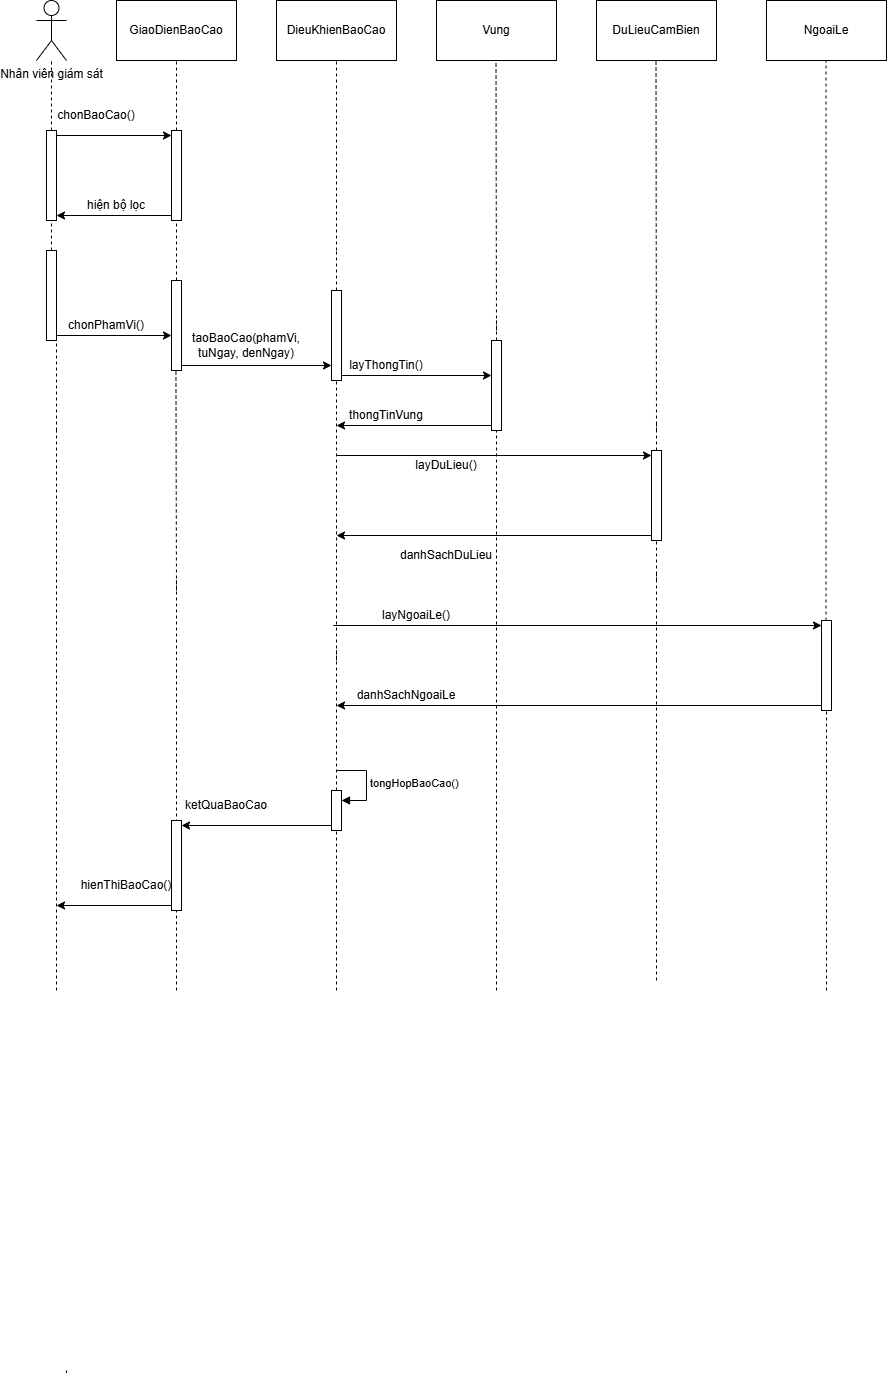

The diagram above was exported from draw.io. Its source (the exported page's mxGraphModel, read from the mxfile embedded in the PNG):
<mxGraphModel dx="1308" dy="1043" grid="1" gridSize="10" guides="1" tooltips="1" connect="1" arrows="1" fold="1" page="1" pageScale="1" pageWidth="827" pageHeight="1169" math="0" shadow="0">
  <root>
    <mxCell id="0" />
    <mxCell id="1" parent="0" />
    <mxCell id="A5MRoPb7lwd4KL3vHJdX-1" value="Nhân viên giám sát" style="shape=umlActor;verticalLabelPosition=bottom;verticalAlign=top;html=1;outlineConnect=0;" parent="1" vertex="1">
      <mxGeometry x="900" y="450" width="30" height="60" as="geometry" />
    </mxCell>
    <mxCell id="A5MRoPb7lwd4KL3vHJdX-2" value="GiaoDienBaoCao" style="rounded=0;whiteSpace=wrap;html=1;" parent="1" vertex="1">
      <mxGeometry x="980" y="450" width="120" height="60" as="geometry" />
    </mxCell>
    <mxCell id="A5MRoPb7lwd4KL3vHJdX-3" value="DieuKhienBaoCao" style="rounded=0;whiteSpace=wrap;html=1;" parent="1" vertex="1">
      <mxGeometry x="1140" y="450" width="120" height="60" as="geometry" />
    </mxCell>
    <mxCell id="A5MRoPb7lwd4KL3vHJdX-4" value="Vung" style="rounded=0;whiteSpace=wrap;html=1;" parent="1" vertex="1">
      <mxGeometry x="1300" y="450" width="120" height="60" as="geometry" />
    </mxCell>
    <mxCell id="A5MRoPb7lwd4KL3vHJdX-5" value="NgoaiLe" style="rounded=0;whiteSpace=wrap;html=1;" parent="1" vertex="1">
      <mxGeometry x="1630" y="450" width="120" height="60" as="geometry" />
    </mxCell>
    <mxCell id="A5MRoPb7lwd4KL3vHJdX-6" value="" style="endArrow=none;dashed=1;html=1;rounded=0;entryX=0.5;entryY=1;entryDx=0;entryDy=0;" parent="1" source="A5MRoPb7lwd4KL3vHJdX-96" target="A5MRoPb7lwd4KL3vHJdX-2" edge="1">
      <mxGeometry width="50" height="50" relative="1" as="geometry">
        <mxPoint x="1040" y="810" as="sourcePoint" />
        <mxPoint x="1050" y="570" as="targetPoint" />
      </mxGeometry>
    </mxCell>
    <mxCell id="A5MRoPb7lwd4KL3vHJdX-7" value="" style="endArrow=none;dashed=1;html=1;rounded=0;" parent="1" source="A5MRoPb7lwd4KL3vHJdX-13" target="A5MRoPb7lwd4KL3vHJdX-1" edge="1">
      <mxGeometry width="50" height="50" relative="1" as="geometry">
        <mxPoint x="920" y="1630" as="sourcePoint" />
        <mxPoint x="970" y="720" as="targetPoint" />
      </mxGeometry>
    </mxCell>
    <mxCell id="A5MRoPb7lwd4KL3vHJdX-8" value="" style="endArrow=none;dashed=1;html=1;rounded=0;entryX=0.5;entryY=1;entryDx=0;entryDy=0;" parent="1" target="A5MRoPb7lwd4KL3vHJdX-3" edge="1">
      <mxGeometry width="50" height="50" relative="1" as="geometry">
        <mxPoint x="1200" y="700" as="sourcePoint" />
        <mxPoint x="1210" y="570" as="targetPoint" />
      </mxGeometry>
    </mxCell>
    <mxCell id="A5MRoPb7lwd4KL3vHJdX-9" value="" style="endArrow=none;dashed=1;html=1;rounded=0;entryX=0.5;entryY=1;entryDx=0;entryDy=0;" parent="1" edge="1">
      <mxGeometry width="50" height="50" relative="1" as="geometry">
        <mxPoint x="1360" y="780" as="sourcePoint" />
        <mxPoint x="1359.5" y="510" as="targetPoint" />
      </mxGeometry>
    </mxCell>
    <mxCell id="A5MRoPb7lwd4KL3vHJdX-10" value="" style="endArrow=none;dashed=1;html=1;rounded=0;entryX=0.5;entryY=1;entryDx=0;entryDy=0;" parent="1" edge="1">
      <mxGeometry width="50" height="50" relative="1" as="geometry">
        <mxPoint x="1520" y="880" as="sourcePoint" />
        <mxPoint x="1519.5" y="510" as="targetPoint" />
      </mxGeometry>
    </mxCell>
    <mxCell id="A5MRoPb7lwd4KL3vHJdX-13" value="" style="html=1;points=[[0,0,0,0,5],[0,1,0,0,-5],[1,0,0,0,5],[1,1,0,0,-5]];perimeter=orthogonalPerimeter;outlineConnect=0;targetShapes=umlLifeline;portConstraint=eastwest;newEdgeStyle={&quot;curved&quot;:0,&quot;rounded&quot;:0};" parent="1" vertex="1">
      <mxGeometry x="910" y="580" width="10" height="90" as="geometry" />
    </mxCell>
    <mxCell id="A5MRoPb7lwd4KL3vHJdX-14" value="" style="endArrow=none;dashed=1;html=1;rounded=0;" parent="1" source="A5MRoPb7lwd4KL3vHJdX-94" target="A5MRoPb7lwd4KL3vHJdX-13" edge="1">
      <mxGeometry width="50" height="50" relative="1" as="geometry">
        <mxPoint x="920" y="1424.7999267578125" as="sourcePoint" />
        <mxPoint x="890" y="740" as="targetPoint" />
      </mxGeometry>
    </mxCell>
    <mxCell id="A5MRoPb7lwd4KL3vHJdX-16" value="" style="html=1;points=[[0,0,0,0,5],[0,1,0,0,-5],[1,0,0,0,5],[1,1,0,0,-5]];perimeter=orthogonalPerimeter;outlineConnect=0;targetShapes=umlLifeline;portConstraint=eastwest;newEdgeStyle={&quot;curved&quot;:0,&quot;rounded&quot;:0};" parent="1" vertex="1">
      <mxGeometry x="1035" y="580" width="10" height="90" as="geometry" />
    </mxCell>
    <mxCell id="A5MRoPb7lwd4KL3vHJdX-18" value="" style="endArrow=none;dashed=1;html=1;rounded=0;entryX=0.5;entryY=1;entryDx=0;entryDy=0;" parent="1" edge="1">
      <mxGeometry width="50" height="50" relative="1" as="geometry">
        <mxPoint x="1200" y="740" as="sourcePoint" />
        <mxPoint x="1200" y="700" as="targetPoint" />
      </mxGeometry>
    </mxCell>
    <mxCell id="A5MRoPb7lwd4KL3vHJdX-22" value="" style="endArrow=none;dashed=1;html=1;rounded=0;entryX=0.5;entryY=1;entryDx=0;entryDy=0;" parent="1" source="A5MRoPb7lwd4KL3vHJdX-103" edge="1">
      <mxGeometry width="50" height="50" relative="1" as="geometry">
        <mxPoint x="1360" y="1820" as="sourcePoint" />
        <mxPoint x="1360" y="770" as="targetPoint" />
      </mxGeometry>
    </mxCell>
    <mxCell id="A5MRoPb7lwd4KL3vHJdX-25" value="" style="endArrow=none;dashed=1;html=1;rounded=0;entryX=0.5;entryY=1;entryDx=0;entryDy=0;" parent="1" edge="1">
      <mxGeometry width="50" height="50" relative="1" as="geometry">
        <mxPoint x="1200" y="1110" as="sourcePoint" />
        <mxPoint x="1200" y="820" as="targetPoint" />
      </mxGeometry>
    </mxCell>
    <mxCell id="A5MRoPb7lwd4KL3vHJdX-30" value="" style="endArrow=none;dashed=1;html=1;rounded=0;entryX=0.5;entryY=1;entryDx=0;entryDy=0;" parent="1" source="A5MRoPb7lwd4KL3vHJdX-109" edge="1">
      <mxGeometry width="50" height="50" relative="1" as="geometry">
        <mxPoint x="1520" y="1030" as="sourcePoint" />
        <mxPoint x="1520" y="870" as="targetPoint" />
      </mxGeometry>
    </mxCell>
    <mxCell id="A5MRoPb7lwd4KL3vHJdX-32" value="" style="endArrow=none;dashed=1;html=1;rounded=0;entryX=0.5;entryY=1;entryDx=0;entryDy=0;" parent="1" edge="1">
      <mxGeometry width="50" height="50" relative="1" as="geometry">
        <mxPoint x="1200" y="1410" as="sourcePoint" />
        <mxPoint x="1200" y="1260" as="targetPoint" />
      </mxGeometry>
    </mxCell>
    <mxCell id="A5MRoPb7lwd4KL3vHJdX-34" value="" style="endArrow=none;dashed=1;html=1;rounded=0;entryX=0.5;entryY=1;entryDx=0;entryDy=0;" parent="1" edge="1">
      <mxGeometry width="50" height="50" relative="1" as="geometry">
        <mxPoint x="1200" y="1270" as="sourcePoint" />
        <mxPoint x="1200" y="1100" as="targetPoint" />
      </mxGeometry>
    </mxCell>
    <mxCell id="A5MRoPb7lwd4KL3vHJdX-37" value="" style="endArrow=none;dashed=1;html=1;rounded=0;entryX=0.5;entryY=1;entryDx=0;entryDy=0;" parent="1" edge="1">
      <mxGeometry width="50" height="50" relative="1" as="geometry">
        <mxPoint x="1520" y="1110" as="sourcePoint" />
        <mxPoint x="1520" y="1020" as="targetPoint" />
      </mxGeometry>
    </mxCell>
    <mxCell id="A5MRoPb7lwd4KL3vHJdX-38" value="" style="endArrow=none;dashed=1;html=1;rounded=0;entryX=0.5;entryY=1;entryDx=0;entryDy=0;" parent="1" edge="1">
      <mxGeometry width="50" height="50" relative="1" as="geometry">
        <mxPoint x="1520" y="1430" as="sourcePoint" />
        <mxPoint x="1520" y="1110" as="targetPoint" />
      </mxGeometry>
    </mxCell>
    <mxCell id="A5MRoPb7lwd4KL3vHJdX-39" value="" style="endArrow=none;dashed=1;html=1;rounded=0;entryX=0.44;entryY=0.849;entryDx=0;entryDy=0;entryPerimeter=0;" parent="1" target="A5MRoPb7lwd4KL3vHJdX-96" edge="1">
      <mxGeometry width="50" height="50" relative="1" as="geometry">
        <mxPoint x="1040" y="1040" as="sourcePoint" />
        <mxPoint x="1040" y="890" as="targetPoint" />
      </mxGeometry>
    </mxCell>
    <mxCell id="A5MRoPb7lwd4KL3vHJdX-42" value="" style="endArrow=none;dashed=1;html=1;rounded=0;" parent="1" edge="1">
      <mxGeometry width="50" height="50" relative="1" as="geometry">
        <mxPoint x="920" y="1440" as="sourcePoint" />
        <mxPoint x="920" y="880" as="targetPoint" />
      </mxGeometry>
    </mxCell>
    <mxCell id="A5MRoPb7lwd4KL3vHJdX-44" value="" style="endArrow=none;dashed=1;html=1;rounded=0;entryX=0.5;entryY=1;entryDx=0;entryDy=0;" parent="1" edge="1">
      <mxGeometry width="50" height="50" relative="1" as="geometry">
        <mxPoint x="1040" y="1440" as="sourcePoint" />
        <mxPoint x="1040" y="1030" as="targetPoint" />
      </mxGeometry>
    </mxCell>
    <mxCell id="A5MRoPb7lwd4KL3vHJdX-55" value="DuLieuCamBien" style="rounded=0;whiteSpace=wrap;html=1;" parent="1" vertex="1">
      <mxGeometry x="1460" y="450" width="120" height="60" as="geometry" />
    </mxCell>
    <mxCell id="A5MRoPb7lwd4KL3vHJdX-58" value="" style="endArrow=none;dashed=1;html=1;rounded=0;entryX=0.5;entryY=1;entryDx=0;entryDy=0;" parent="1" source="A5MRoPb7lwd4KL3vHJdX-115" edge="1">
      <mxGeometry width="50" height="50" relative="1" as="geometry">
        <mxPoint x="1689.5" y="1250" as="sourcePoint" />
        <mxPoint x="1689.5" y="510" as="targetPoint" />
      </mxGeometry>
    </mxCell>
    <mxCell id="A5MRoPb7lwd4KL3vHJdX-59" value="" style="endArrow=none;dashed=1;html=1;rounded=0;entryX=0.5;entryY=1;entryDx=0;entryDy=0;" parent="1" edge="1">
      <mxGeometry width="50" height="50" relative="1" as="geometry">
        <mxPoint x="1690" y="1440" as="sourcePoint" />
        <mxPoint x="1690" y="1350" as="targetPoint" />
      </mxGeometry>
    </mxCell>
    <mxCell id="A5MRoPb7lwd4KL3vHJdX-63" value="" style="endArrow=none;dashed=1;html=1;rounded=0;entryX=0.5;entryY=1;entryDx=0;entryDy=0;" parent="1" edge="1">
      <mxGeometry width="50" height="50" relative="1" as="geometry">
        <mxPoint x="1200" y="1440" as="sourcePoint" />
        <mxPoint x="1200" y="1410" as="targetPoint" />
      </mxGeometry>
    </mxCell>
    <mxCell id="A5MRoPb7lwd4KL3vHJdX-81" value="" style="endArrow=none;dashed=1;html=1;rounded=0;" parent="1" edge="1">
      <mxGeometry width="50" height="50" relative="1" as="geometry">
        <mxPoint x="930" y="1822.4000244140625" as="sourcePoint" />
        <mxPoint x="930" y="1820" as="targetPoint" />
      </mxGeometry>
    </mxCell>
    <mxCell id="A5MRoPb7lwd4KL3vHJdX-90" style="edgeStyle=orthogonalEdgeStyle;rounded=0;orthogonalLoop=1;jettySize=auto;html=1;curved=0;exitX=1;exitY=0;exitDx=0;exitDy=5;exitPerimeter=0;entryX=0;entryY=0;entryDx=0;entryDy=5;entryPerimeter=0;" parent="1" source="A5MRoPb7lwd4KL3vHJdX-13" target="A5MRoPb7lwd4KL3vHJdX-16" edge="1">
      <mxGeometry relative="1" as="geometry" />
    </mxCell>
    <mxCell id="A5MRoPb7lwd4KL3vHJdX-91" style="edgeStyle=orthogonalEdgeStyle;rounded=0;orthogonalLoop=1;jettySize=auto;html=1;curved=0;exitX=0;exitY=1;exitDx=0;exitDy=-5;exitPerimeter=0;entryX=1;entryY=1;entryDx=0;entryDy=-5;entryPerimeter=0;" parent="1" source="A5MRoPb7lwd4KL3vHJdX-16" target="A5MRoPb7lwd4KL3vHJdX-13" edge="1">
      <mxGeometry relative="1" as="geometry" />
    </mxCell>
    <mxCell id="A5MRoPb7lwd4KL3vHJdX-92" value="chonBaoCao()" style="text;html=1;whiteSpace=wrap;strokeColor=none;fillColor=none;align=center;verticalAlign=middle;rounded=0;" parent="1" vertex="1">
      <mxGeometry x="930" y="550" width="60" height="30" as="geometry" />
    </mxCell>
    <mxCell id="A5MRoPb7lwd4KL3vHJdX-93" value="hiện bộ lọc" style="text;html=1;whiteSpace=wrap;strokeColor=none;fillColor=none;align=center;verticalAlign=middle;rounded=0;" parent="1" vertex="1">
      <mxGeometry x="940" y="640" width="80" height="30" as="geometry" />
    </mxCell>
    <mxCell id="A5MRoPb7lwd4KL3vHJdX-95" value="" style="endArrow=none;dashed=1;html=1;rounded=0;" parent="1" target="A5MRoPb7lwd4KL3vHJdX-94" edge="1">
      <mxGeometry width="50" height="50" relative="1" as="geometry">
        <mxPoint x="920" y="880" as="sourcePoint" />
        <mxPoint x="920" y="670" as="targetPoint" />
      </mxGeometry>
    </mxCell>
    <mxCell id="A5MRoPb7lwd4KL3vHJdX-98" style="rounded=0;orthogonalLoop=1;jettySize=auto;html=1;exitX=1;exitY=1;exitDx=0;exitDy=-5;exitPerimeter=0;" parent="1" source="A5MRoPb7lwd4KL3vHJdX-94" target="A5MRoPb7lwd4KL3vHJdX-96" edge="1">
      <mxGeometry relative="1" as="geometry" />
    </mxCell>
    <mxCell id="A5MRoPb7lwd4KL3vHJdX-94" value="" style="html=1;points=[[0,0,0,0,5],[0,1,0,0,-5],[1,0,0,0,5],[1,1,0,0,-5]];perimeter=orthogonalPerimeter;outlineConnect=0;targetShapes=umlLifeline;portConstraint=eastwest;newEdgeStyle={&quot;curved&quot;:0,&quot;rounded&quot;:0};" parent="1" vertex="1">
      <mxGeometry x="910" y="700" width="10" height="90" as="geometry" />
    </mxCell>
    <mxCell id="A5MRoPb7lwd4KL3vHJdX-97" value="" style="endArrow=none;dashed=1;html=1;rounded=0;entryX=0.5;entryY=1;entryDx=0;entryDy=0;" parent="1" target="A5MRoPb7lwd4KL3vHJdX-96" edge="1">
      <mxGeometry width="50" height="50" relative="1" as="geometry">
        <mxPoint x="1040" y="810" as="sourcePoint" />
        <mxPoint x="1040" y="510" as="targetPoint" />
      </mxGeometry>
    </mxCell>
    <mxCell id="A5MRoPb7lwd4KL3vHJdX-101" style="rounded=0;orthogonalLoop=1;jettySize=auto;html=1;exitX=1;exitY=1;exitDx=0;exitDy=-5;exitPerimeter=0;" parent="1" source="A5MRoPb7lwd4KL3vHJdX-96" target="A5MRoPb7lwd4KL3vHJdX-100" edge="1">
      <mxGeometry relative="1" as="geometry" />
    </mxCell>
    <mxCell id="A5MRoPb7lwd4KL3vHJdX-96" value="" style="html=1;points=[[0,0,0,0,5],[0,1,0,0,-5],[1,0,0,0,5],[1,1,0,0,-5]];perimeter=orthogonalPerimeter;outlineConnect=0;targetShapes=umlLifeline;portConstraint=eastwest;newEdgeStyle={&quot;curved&quot;:0,&quot;rounded&quot;:0};" parent="1" vertex="1">
      <mxGeometry x="1035" y="730" width="10" height="90" as="geometry" />
    </mxCell>
    <mxCell id="A5MRoPb7lwd4KL3vHJdX-99" value="chonPhamVi()" style="text;html=1;whiteSpace=wrap;strokeColor=none;fillColor=none;align=center;verticalAlign=middle;rounded=0;" parent="1" vertex="1">
      <mxGeometry x="940" y="760" width="60" height="30" as="geometry" />
    </mxCell>
    <mxCell id="A5MRoPb7lwd4KL3vHJdX-107" style="rounded=0;orthogonalLoop=1;jettySize=auto;html=1;exitX=1;exitY=1;exitDx=0;exitDy=-5;exitPerimeter=0;" parent="1" source="A5MRoPb7lwd4KL3vHJdX-100" target="A5MRoPb7lwd4KL3vHJdX-103" edge="1">
      <mxGeometry relative="1" as="geometry" />
    </mxCell>
    <mxCell id="A5MRoPb7lwd4KL3vHJdX-100" value="" style="html=1;points=[[0,0,0,0,5],[0,1,0,0,-5],[1,0,0,0,5],[1,1,0,0,-5]];perimeter=orthogonalPerimeter;outlineConnect=0;targetShapes=umlLifeline;portConstraint=eastwest;newEdgeStyle={&quot;curved&quot;:0,&quot;rounded&quot;:0};" parent="1" vertex="1">
      <mxGeometry x="1195" y="740" width="10" height="90" as="geometry" />
    </mxCell>
    <mxCell id="A5MRoPb7lwd4KL3vHJdX-102" value="taoBaoCao(phamVi, tuNgay, denNgay)" style="text;html=1;whiteSpace=wrap;strokeColor=none;fillColor=none;align=center;verticalAlign=middle;rounded=0;" parent="1" vertex="1">
      <mxGeometry x="1060" y="780" width="100" height="30" as="geometry" />
    </mxCell>
    <mxCell id="A5MRoPb7lwd4KL3vHJdX-104" value="" style="endArrow=none;dashed=1;html=1;rounded=0;entryX=0.5;entryY=1;entryDx=0;entryDy=0;" parent="1" target="A5MRoPb7lwd4KL3vHJdX-103" edge="1">
      <mxGeometry width="50" height="50" relative="1" as="geometry">
        <mxPoint x="1360" y="1440" as="sourcePoint" />
        <mxPoint x="1360" y="770" as="targetPoint" />
      </mxGeometry>
    </mxCell>
    <mxCell id="A5MRoPb7lwd4KL3vHJdX-105" style="edgeStyle=orthogonalEdgeStyle;rounded=0;orthogonalLoop=1;jettySize=auto;html=1;curved=0;exitX=0;exitY=1;exitDx=0;exitDy=-5;exitPerimeter=0;" parent="1" source="A5MRoPb7lwd4KL3vHJdX-103" edge="1">
      <mxGeometry relative="1" as="geometry">
        <mxPoint x="1200" y="875" as="targetPoint" />
      </mxGeometry>
    </mxCell>
    <mxCell id="A5MRoPb7lwd4KL3vHJdX-103" value="" style="html=1;points=[[0,0,0,0,5],[0,1,0,0,-5],[1,0,0,0,5],[1,1,0,0,-5]];perimeter=orthogonalPerimeter;outlineConnect=0;targetShapes=umlLifeline;portConstraint=eastwest;newEdgeStyle={&quot;curved&quot;:0,&quot;rounded&quot;:0};" parent="1" vertex="1">
      <mxGeometry x="1355" y="790" width="10" height="90" as="geometry" />
    </mxCell>
    <mxCell id="A5MRoPb7lwd4KL3vHJdX-106" value="thongTinVung" style="text;html=1;whiteSpace=wrap;strokeColor=none;fillColor=none;align=center;verticalAlign=middle;rounded=0;" parent="1" vertex="1">
      <mxGeometry x="1220" y="850" width="60" height="30" as="geometry" />
    </mxCell>
    <mxCell id="A5MRoPb7lwd4KL3vHJdX-108" value="layThongTin()" style="text;html=1;whiteSpace=wrap;strokeColor=none;fillColor=none;align=center;verticalAlign=middle;rounded=0;" parent="1" vertex="1">
      <mxGeometry x="1220" y="800" width="60" height="30" as="geometry" />
    </mxCell>
    <mxCell id="A5MRoPb7lwd4KL3vHJdX-110" value="" style="endArrow=none;dashed=1;html=1;rounded=0;entryX=0.5;entryY=1;entryDx=0;entryDy=0;" parent="1" target="A5MRoPb7lwd4KL3vHJdX-109" edge="1">
      <mxGeometry width="50" height="50" relative="1" as="geometry">
        <mxPoint x="1520" y="1030" as="sourcePoint" />
        <mxPoint x="1520" y="870" as="targetPoint" />
      </mxGeometry>
    </mxCell>
    <mxCell id="A5MRoPb7lwd4KL3vHJdX-111" style="edgeStyle=orthogonalEdgeStyle;rounded=0;orthogonalLoop=1;jettySize=auto;html=1;curved=0;exitX=0;exitY=0;exitDx=0;exitDy=5;exitPerimeter=0;endArrow=none;endFill=0;startArrow=classic;startFill=1;" parent="1" source="A5MRoPb7lwd4KL3vHJdX-109" edge="1">
      <mxGeometry relative="1" as="geometry">
        <mxPoint x="1200" y="905" as="targetPoint" />
      </mxGeometry>
    </mxCell>
    <mxCell id="A5MRoPb7lwd4KL3vHJdX-112" style="edgeStyle=orthogonalEdgeStyle;rounded=0;orthogonalLoop=1;jettySize=auto;html=1;curved=0;exitX=0;exitY=1;exitDx=0;exitDy=-5;exitPerimeter=0;" parent="1" source="A5MRoPb7lwd4KL3vHJdX-109" edge="1">
      <mxGeometry relative="1" as="geometry">
        <mxPoint x="1200" y="985" as="targetPoint" />
      </mxGeometry>
    </mxCell>
    <mxCell id="A5MRoPb7lwd4KL3vHJdX-109" value="" style="html=1;points=[[0,0,0,0,5],[0,1,0,0,-5],[1,0,0,0,5],[1,1,0,0,-5]];perimeter=orthogonalPerimeter;outlineConnect=0;targetShapes=umlLifeline;portConstraint=eastwest;newEdgeStyle={&quot;curved&quot;:0,&quot;rounded&quot;:0};" parent="1" vertex="1">
      <mxGeometry x="1515" y="900" width="10" height="90" as="geometry" />
    </mxCell>
    <mxCell id="A5MRoPb7lwd4KL3vHJdX-113" value="layDuLieu()" style="text;html=1;whiteSpace=wrap;strokeColor=none;fillColor=none;align=center;verticalAlign=middle;rounded=0;" parent="1" vertex="1">
      <mxGeometry x="1280" y="900" width="60" height="30" as="geometry" />
    </mxCell>
    <mxCell id="A5MRoPb7lwd4KL3vHJdX-114" value="danhSachDuLieu" style="text;html=1;whiteSpace=wrap;strokeColor=none;fillColor=none;align=center;verticalAlign=middle;rounded=0;" parent="1" vertex="1">
      <mxGeometry x="1280" y="990" width="60" height="30" as="geometry" />
    </mxCell>
    <mxCell id="A5MRoPb7lwd4KL3vHJdX-116" value="" style="endArrow=none;dashed=1;html=1;rounded=0;entryX=0.5;entryY=1;entryDx=0;entryDy=0;" parent="1" target="A5MRoPb7lwd4KL3vHJdX-115" edge="1">
      <mxGeometry width="50" height="50" relative="1" as="geometry">
        <mxPoint x="1690" y="1350" as="sourcePoint" />
        <mxPoint x="1689.5" y="510" as="targetPoint" />
      </mxGeometry>
    </mxCell>
    <mxCell id="A5MRoPb7lwd4KL3vHJdX-117" style="edgeStyle=orthogonalEdgeStyle;rounded=0;orthogonalLoop=1;jettySize=auto;html=1;curved=0;exitX=0;exitY=0;exitDx=0;exitDy=5;exitPerimeter=0;startArrow=classic;startFill=1;endArrow=none;endFill=0;" parent="1" source="A5MRoPb7lwd4KL3vHJdX-115" edge="1">
      <mxGeometry relative="1" as="geometry">
        <mxPoint x="1196.800048828125" y="1075" as="targetPoint" />
      </mxGeometry>
    </mxCell>
    <mxCell id="A5MRoPb7lwd4KL3vHJdX-118" style="edgeStyle=orthogonalEdgeStyle;rounded=0;orthogonalLoop=1;jettySize=auto;html=1;curved=0;exitX=0;exitY=1;exitDx=0;exitDy=-5;exitPerimeter=0;" parent="1" source="A5MRoPb7lwd4KL3vHJdX-115" edge="1">
      <mxGeometry relative="1" as="geometry">
        <mxPoint x="1200" y="1155" as="targetPoint" />
      </mxGeometry>
    </mxCell>
    <mxCell id="A5MRoPb7lwd4KL3vHJdX-115" value="" style="html=1;points=[[0,0,0,0,5],[0,1,0,0,-5],[1,0,0,0,5],[1,1,0,0,-5]];perimeter=orthogonalPerimeter;outlineConnect=0;targetShapes=umlLifeline;portConstraint=eastwest;newEdgeStyle={&quot;curved&quot;:0,&quot;rounded&quot;:0};" parent="1" vertex="1">
      <mxGeometry x="1685" y="1070" width="10" height="90" as="geometry" />
    </mxCell>
    <mxCell id="A5MRoPb7lwd4KL3vHJdX-119" value="layNgoaiLe()" style="text;html=1;whiteSpace=wrap;strokeColor=none;fillColor=none;align=center;verticalAlign=middle;rounded=0;" parent="1" vertex="1">
      <mxGeometry x="1250" y="1050" width="60" height="30" as="geometry" />
    </mxCell>
    <mxCell id="A5MRoPb7lwd4KL3vHJdX-120" value="danhSachNgoaiLe" style="text;html=1;whiteSpace=wrap;strokeColor=none;fillColor=none;align=center;verticalAlign=middle;rounded=0;" parent="1" vertex="1">
      <mxGeometry x="1240" y="1130" width="60" height="30" as="geometry" />
    </mxCell>
    <mxCell id="A5MRoPb7lwd4KL3vHJdX-121" value="" style="html=1;points=[[0,0,0,0,5],[0,1,0,0,-5],[1,0,0,0,5],[1,1,0,0,-5]];perimeter=orthogonalPerimeter;outlineConnect=0;targetShapes=umlLifeline;portConstraint=eastwest;newEdgeStyle={&quot;curved&quot;:0,&quot;rounded&quot;:0};" parent="1" vertex="1">
      <mxGeometry x="1195" y="1240" width="10" height="40" as="geometry" />
    </mxCell>
    <mxCell id="A5MRoPb7lwd4KL3vHJdX-122" value="tongHopBaoCao()" style="html=1;align=left;spacingLeft=2;endArrow=block;rounded=0;edgeStyle=orthogonalEdgeStyle;curved=0;rounded=0;" parent="1" target="A5MRoPb7lwd4KL3vHJdX-121" edge="1">
      <mxGeometry relative="1" as="geometry">
        <mxPoint x="1200" y="1220" as="sourcePoint" />
        <Array as="points">
          <mxPoint x="1230" y="1250" />
        </Array>
      </mxGeometry>
    </mxCell>
    <mxCell id="A5MRoPb7lwd4KL3vHJdX-127" style="edgeStyle=orthogonalEdgeStyle;rounded=0;orthogonalLoop=1;jettySize=auto;html=1;curved=0;exitX=0;exitY=1;exitDx=0;exitDy=-5;exitPerimeter=0;" parent="1" source="A5MRoPb7lwd4KL3vHJdX-125" edge="1">
      <mxGeometry relative="1" as="geometry">
        <mxPoint x="920" y="1355" as="targetPoint" />
      </mxGeometry>
    </mxCell>
    <mxCell id="A5MRoPb7lwd4KL3vHJdX-125" value="" style="html=1;points=[[0,0,0,0,5],[0,1,0,0,-5],[1,0,0,0,5],[1,1,0,0,-5]];perimeter=orthogonalPerimeter;outlineConnect=0;targetShapes=umlLifeline;portConstraint=eastwest;newEdgeStyle={&quot;curved&quot;:0,&quot;rounded&quot;:0};" parent="1" vertex="1">
      <mxGeometry x="1035" y="1270" width="10" height="90" as="geometry" />
    </mxCell>
    <mxCell id="A5MRoPb7lwd4KL3vHJdX-130" value="hienThiBaoCao()" style="text;html=1;whiteSpace=wrap;strokeColor=none;fillColor=none;align=center;verticalAlign=middle;rounded=0;" parent="1" vertex="1">
      <mxGeometry x="960" y="1320" width="60" height="30" as="geometry" />
    </mxCell>
    <mxCell id="A5MRoPb7lwd4KL3vHJdX-131" style="edgeStyle=orthogonalEdgeStyle;rounded=0;orthogonalLoop=1;jettySize=auto;html=1;curved=0;exitX=0;exitY=1;exitDx=0;exitDy=-5;exitPerimeter=0;entryX=1;entryY=0;entryDx=0;entryDy=5;entryPerimeter=0;" parent="1" source="A5MRoPb7lwd4KL3vHJdX-121" target="A5MRoPb7lwd4KL3vHJdX-125" edge="1">
      <mxGeometry relative="1" as="geometry" />
    </mxCell>
    <mxCell id="A5MRoPb7lwd4KL3vHJdX-132" value="ketQuaBaoCao" style="text;html=1;whiteSpace=wrap;strokeColor=none;fillColor=none;align=center;verticalAlign=middle;rounded=0;" parent="1" vertex="1">
      <mxGeometry x="1060" y="1240" width="60" height="30" as="geometry" />
    </mxCell>
  </root>
</mxGraphModel>